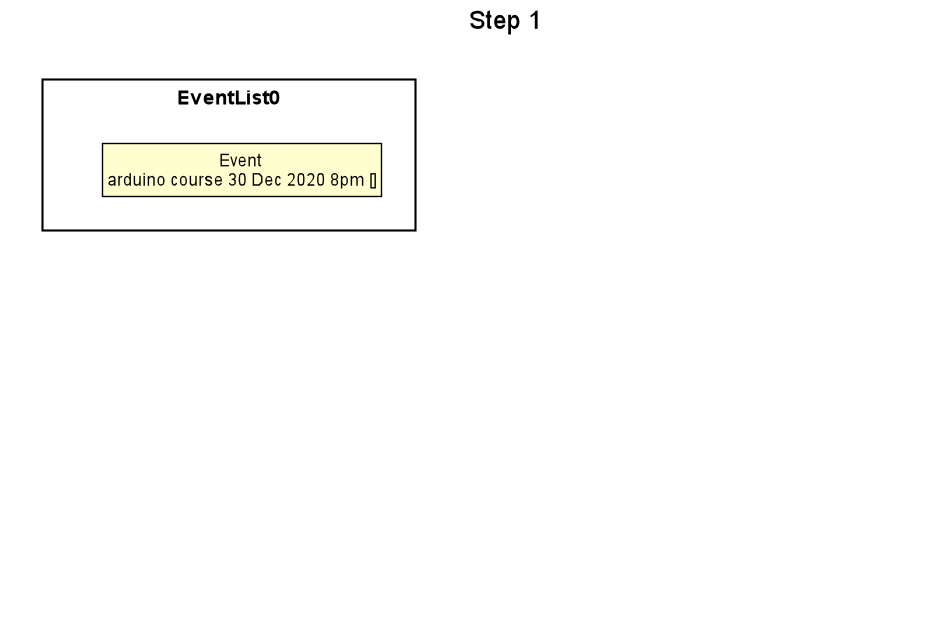

The diagram above was rendered by PlantUML. Its source (embedded in the PNG):
@startuml





skinparam BackgroundColor #FFFFFFF

skinparam Shadowing false

skinparam Class {
    FontColor #FFFFFF
    BorderThickness 1
    BorderColor #FFFFFF
    StereotypeFontColor #FFFFFF
    FontName Arial
}

skinparam Actor {
    BorderColor #000000
    Color #000000
    FontName Arial
}

skinparam Sequence {
    MessageAlign center
    BoxFontSize 15
    BoxPadding 0
    BoxFontColor #FFFFFF
    FontName Arial
}

skinparam Participant {
    FontColor #FFFFFFF
    Padding 20
}

skinparam MinClassWidth 50
skinparam ParticipantPadding 10
skinparam Shadowing false
skinparam DefaultTextAlignment center
skinparam packageStyle Rectangle

hide footbox
hide members
hide circle
skinparam ClassFontColor #000000
skinparam ClassBorderColor #000000

title Step 1

package EventList0 {
    class State1 as "Event \narduino course 30 Dec 2020 8pm []"
}

package EventList1 {
    class State3 as "Event \narduino course 30 Dec 2020 8pm [Harry Potter]"
}

package EventList2 {
    class State4 as "Event \narduino course 30 Dec 2020 8pm []"
}

package MemberList0 {
    class State2 as "Member \nHarry Potter 88888888 qaz@gmail.com president"
}

EventList0 -->EventList1
EventList1 -->EventList2
MemberList0 -->EventList1

hide EventList1
hide EventList2
hide MemberList0

@enduml